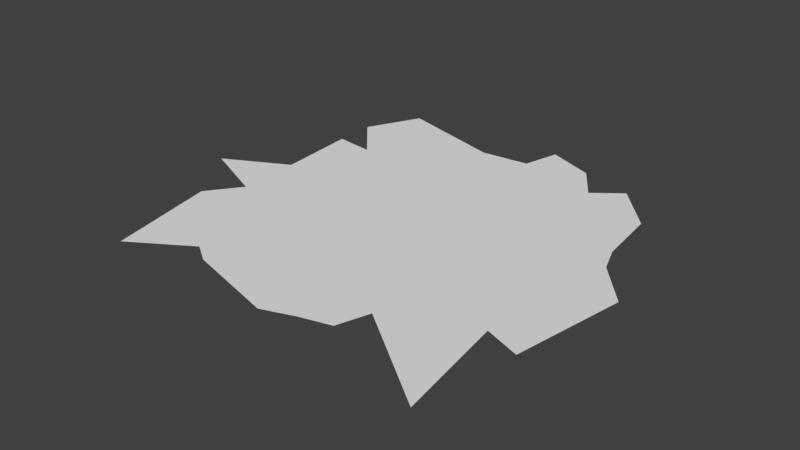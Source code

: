 # Source: Ice.blend  (saved by Blender 2.78.0; exported with 4.5.12 LTS)
import bpy
from mathutils import Matrix  # noqa: F401  (used for matrix-valued properties, if any)

bpy.ops.wm.read_factory_settings(use_empty=True)
scene = bpy.context.scene
scene.name = 'Scene'

# ---- collections
col_collection_1 = bpy.data.collections.new('Collection 1'); scene.collection.children.link(col_collection_1)

# ---- world
world_world = bpy.data.worlds.new('World'); scene.world = world_world
world_world.color = (0.05088, 0.05088, 0.05088)
world_world.use_sun_shadow = False
world_world.sun_shadow_jitter_overblur = 0.0
world_world.cycles.sampling_method = 'MANUAL'

# ---- meshes
me_plane_003 = bpy.data.meshes.new('Plane.003')
me_plane_003.from_pydata([(-0.9725, -1.17, 0.0212), (1.078, -1.314, 0.0212), (-1.025, 0.8169, 0.02119), (0.744, 1.006, 0.0212), (-0.9371, 0.6353, 0.0212), (-1.018, 0.569, 0.0212), (-0.98, 0.08124, 0.0212), (-1.37, -0.1206, 0.0212), (-0.9578, -0.3341, 0.0212), (-1.112, -0.5028, 0.0212), (-0.6748, -1.121, 0.02119), (-0.4974, -1.028, 0.0212), (0.05293, -1.18, 0.0212), (0.2398, -1.113, 0.0212), (0.424, -1.064, 0.0212), (0.4873, -0.8723, 0.0212), (0.9815, -0.6515, 0.0212), (1.189, -0.7301, 0.02121), (1.306, -0.05953, 0.0212), (1.091, 0.1921, 0.02119), (1.032, 0.3548, 0.0212), (0.9917, 0.7252, 0.02119), (0.5753, 0.8751, 0.02119), (0.4263, 1.097, 0.0212), (0.1385, 1.215, 0.0212), (0.08147, 0.9891, 0.0212), (-0.2119, 0.9607, 0.02119), (-0.865, 1.148, 0.02119), (-0.9725, -1.17, -0.8065), (1.078, -1.314, -0.8065), (-1.025, 0.8169, -0.8065), (0.744, 1.006, -0.8065), (-0.9371, 0.6353, -0.8065), (-1.018, 0.569, -0.8065), (-0.98, 0.08124, -0.8065), (-1.37, -0.1206, -0.8065), (-0.9578, -0.3341, -0.8065), (-1.112, -0.5028, -0.8065), (-0.6748, -1.121, -0.8065), (-0.4974, -1.028, -0.8065), (0.05293, -1.18, -0.8065), (0.2398, -1.113, -0.8065), (0.424, -1.064, -0.8065), (0.4873, -0.8723, -0.8065), (0.9815, -0.6515, -0.8065), (1.189, -0.7301, -0.8065), (1.306, -0.05953, -0.8065), (1.091, 0.1921, -0.8065), (1.032, 0.3548, -0.8065), (0.9917, 0.7252, -0.8065), (0.5753, 0.8751, -0.8065), (0.4263, 1.097, -0.8065), (0.1385, 1.215, -0.8065), (0.08147, 0.9891, -0.8065), (-0.2119, 0.9607, -0.8065), (-0.865, 1.148, -0.8065)], [], [(18, 46, 47, 19), (5, 33, 34, 6), (19, 47, 48, 20), (6, 34, 35, 7), (20, 48, 49, 21), (7, 35, 36, 8), (3, 31, 50, 22), (8, 36, 37, 9), (22, 50, 51, 23), (0, 28, 38, 10), (23, 51, 52, 24), (10, 38, 39, 11), (24, 52, 53, 25), (11, 39, 40, 12), (25, 53, 54, 26), (12, 40, 41, 13), (9, 37, 28, 0), (26, 54, 55, 27), (13, 41, 42, 14), (15, 43, 29, 1), (14, 42, 43, 15), (21, 49, 31, 3), (1, 29, 44, 16), (27, 55, 30, 2), (16, 44, 45, 17), (2, 30, 32, 4), (17, 45, 46, 18), (4, 32, 33, 5), (9, 0, 10, 11, 12, 13, 14, 15, 1, 16, 17, 18, 19, 20, 21, 3, 22, 23, 24, 25, 26, 27, 2, 4, 5, 6, 7, 8)])
me_plane_003.use_remesh_preserve_volume = False
me_plane_003.use_remesh_preserve_attributes = False
me_plane_003.use_mirror_vertex_groups = False
me_plane_003.update()
me_plane_002 = bpy.data.meshes.new('Plane.002')
me_plane_002.from_pydata([(-0.9725, -1.17, 0.0212), (1.078, -1.314, 0.0212), (-1.025, 0.8169, 0.02119), (0.744, 1.006, 0.0212), (-0.9371, 0.6353, 0.0212), (-1.018, 0.569, 0.0212), (-0.98, 0.08124, 0.0212), (-1.37, -0.1206, 0.0212), (-0.9578, -0.3341, 0.0212), (-1.112, -0.5028, 0.0212), (-0.6748, -1.121, 0.02119), (-0.4974, -1.028, 0.0212), (0.05293, -1.18, 0.0212), (0.2398, -1.113, 0.0212), (0.424, -1.064, 0.0212), (0.4873, -0.8723, 0.0212), (0.9815, -0.6515, 0.0212), (1.189, -0.7301, 0.02121), (1.306, -0.05953, 0.0212), (1.091, 0.1921, 0.02119), (1.032, 0.3548, 0.0212), (0.9917, 0.7252, 0.02119), (0.5753, 0.8751, 0.02119), (0.4263, 1.097, 0.0212), (0.1385, 1.215, 0.0212), (0.08147, 0.9891, 0.0212), (-0.2119, 0.9607, 0.02119), (-0.865, 1.148, 0.02119), (-0.9725, -1.17, -0.8065), (1.078, -1.314, -0.8065), (-1.025, 0.8169, -0.8065), (0.744, 1.006, -0.8065), (-0.9371, 0.6353, -0.8065), (-1.018, 0.569, -0.8065), (-0.98, 0.08124, -0.8065), (-1.37, -0.1206, -0.8065), (-0.9578, -0.3341, -0.8065), (-1.112, -0.5028, -0.8065), (-0.6748, -1.121, -0.8065), (-0.4974, -1.028, -0.8065), (0.05293, -1.18, -0.8065), (0.2398, -1.113, -0.8065), (0.424, -1.064, -0.8065), (0.4873, -0.8723, -0.8065), (0.9815, -0.6515, -0.8065), (1.189, -0.7301, -0.8065), (1.306, -0.05953, -0.8065), (1.091, 0.1921, -0.8065), (1.032, 0.3548, -0.8065), (0.9917, 0.7252, -0.8065), (0.5753, 0.8751, -0.8065), (0.4263, 1.097, -0.8065), (0.1385, 1.215, -0.8065), (0.08147, 0.9891, -0.8065), (-0.2119, 0.9607, -0.8065), (-0.865, 1.148, -0.8065), (-10.59, -12.43, 0.0212), (11.58, -13.98, 0.0212), (-11.16, 9.049, 0.02117), (7.966, 11.1, 0.02122), (-8.545, 6.032, 0.02118), (-11.08, 6.37, 0.02126), (-10.67, 1.098, 0.02125), (-14.88, -1.083, 0.02124), (-10.48, -3.036, 0.02119), (-12.09, -5.214, 0.02119), (-6.749, -10.03, 0.02117), (-5.451, -10.89, 0.02119), (0.4971, -12.53, 0.0212), (2.517, -11.81, 0.02118), (4.507, -11.28, 0.02122), (5.192, -9.208, 0.02119), (10.53, -6.821, 0.02121), (12.78, -7.671, 0.02129), (14.04, -0.4231, 0.0212), (11.72, 2.297, 0.02112), (11.08, 4.055, 0.02121), (10.64, 8.058, 0.02117), (6.143, 9.679, 0.02116), (4.532, 12.08, 0.02126), (1.422, 13.35, 0.02123), (0.8056, 10.91, 0.0212), (-2.366, 10.6, 0.02108), (-9.424, 12.63, 0.02116)], [], [(18, 19, 47, 46), (5, 6, 34, 33), (19, 20, 48, 47), (6, 7, 35, 34), (20, 21, 49, 48), (7, 8, 36, 35), (3, 22, 50, 31), (8, 9, 37, 36), (22, 23, 51, 50), (0, 10, 38, 28), (23, 24, 52, 51), (10, 11, 39, 38), (24, 25, 53, 52), (11, 12, 40, 39), (25, 26, 54, 53), (12, 13, 41, 40), (9, 0, 28, 37), (26, 27, 55, 54), (13, 14, 42, 41), (15, 1, 29, 43), (14, 15, 43, 42), (21, 3, 31, 49), (1, 16, 44, 29), (27, 2, 30, 55), (16, 17, 45, 44), (2, 4, 32, 30), (17, 18, 46, 45), (4, 5, 33, 32), (19, 18, 74, 75), (6, 5, 61, 62), (20, 19, 75, 76), (7, 6, 62, 63), (21, 20, 76, 77), (8, 7, 63, 64), (22, 3, 59, 78), (9, 8, 64, 65), (23, 22, 78, 79), (10, 0, 56, 66), (24, 23, 79, 80), (11, 10, 66, 67), (25, 24, 80, 81), (12, 11, 67, 68), (26, 25, 81, 82), (13, 12, 68, 69), (0, 9, 65, 56), (27, 26, 82, 83), (14, 13, 69, 70), (1, 15, 71, 57), (15, 14, 70, 71), (3, 21, 77, 59), (16, 1, 57, 72), (2, 27, 83, 58), (17, 16, 72, 73), (4, 2, 58, 60), (18, 17, 73, 74), (5, 4, 60, 61)])
me_plane_002.use_remesh_preserve_volume = False
me_plane_002.use_remesh_preserve_attributes = False
me_plane_002.use_mirror_vertex_groups = False
me_plane_002.update()

# ---- objects
ob_plane_000 = bpy.data.objects.new('Plane.000', me_plane_003)
ob_plane_002 = bpy.data.objects.new('Plane.002', me_plane_002)

# ---- transforms, parenting, visibility, modifiers, constraints
ob_plane_000.location = (0.0, 0.0, 0.0)
ob_plane_000.scale = (1.701, 1.701, 1.701)
ob_plane_000.lineart.crease_threshold = 0.0
ob_plane_002.location = (0.0, 0.0, 0.0)
ob_plane_002.scale = (1.701, 1.701, 1.701)
ob_plane_002.lineart.crease_threshold = 0.0

# ---- collection membership
col_collection_1.objects.link(ob_plane_000)
col_collection_1.objects.link(ob_plane_002)

# ---- scene / render settings (as saved in the file)
scene.frame_start = 1; scene.frame_end = 250; scene.frame_set(1)
scene.render.engine = 'CYCLES'
scene.render.resolution_percentage = 50
scene.render.dither_intensity = 0.0
scene.cycles.use_denoising = False
scene.cycles.samples = 128
scene.cycles.sampling_pattern = 'TABULATED_SOBOL'
scene.cycles.light_sampling_threshold = 0.0
scene.cycles.use_adaptive_sampling = False
scene.cycles.use_light_tree = False
scene.cycles.blur_glossy = 0.0
scene.cycles.sample_clamp_indirect = 0.0
scene.view_settings.view_transform = 'Standard'
bpy.context.view_layer.update()

# ---- added for rendering (the .blend has no active camera and no usable light): camera, sun
cam_auto = bpy.data.cameras.new('AutoCamera')
cam_auto.lens = 50.0
cam_auto.sensor_width = 36.0
cam_auto.clip_end = 1099.04
ob_auto_camera = bpy.data.objects.new('AutoCamera', cam_auto)
scene.collection.objects.link(ob_auto_camera)
ob_auto_camera.location = (61.9113, -75.6841, 49.4311)
ob_auto_camera.rotation_euler = (1.09748, -7.21219e-08, 0.694738)
scene.camera = ob_auto_camera
light_auto_sun = bpy.data.lights.new('AutoSun', 'SUN')
light_auto_sun.energy = 3.0
light_auto_sun.angle = 0.0523599
ob_auto_sun = bpy.data.objects.new('AutoSun', light_auto_sun)
scene.collection.objects.link(ob_auto_sun)
ob_auto_sun.rotation_euler = (0.872665, 0.174533, 0.523599)
bpy.context.view_layer.update()
